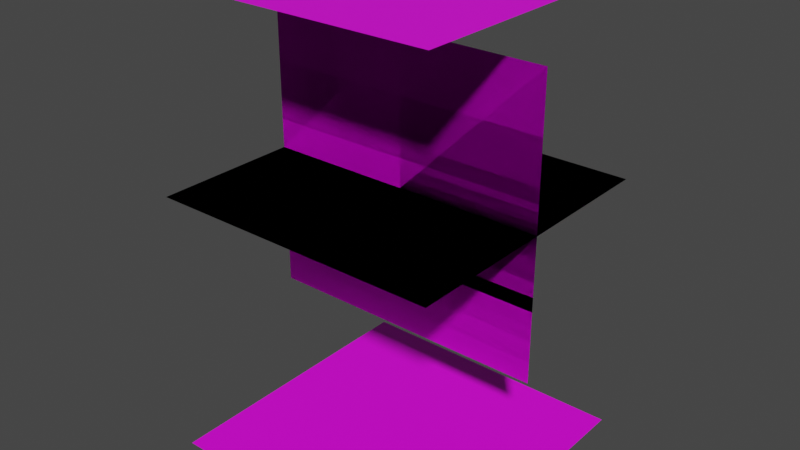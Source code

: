 # Source: UVPlatformPlane.blend  (saved by Blender 3.2.14; exported with 4.5.12 LTS)
import bpy
from mathutils import Matrix  # noqa: F401  (used for matrix-valued properties, if any)

bpy.ops.wm.read_factory_settings(use_empty=True)
scene = bpy.context.scene
scene.name = 'Scene'

# ---- images (referenced by path relative to the original .blend; pixels are not part of the script)
import os
ASSET_DIR = os.environ.get("B2B_ASSET_DIR", "")  # directory of the original .blend (textures are referenced by path, not embedded)
HERE = os.path.dirname(os.path.abspath(__file__))  # packed textures are extracted next to this script under _unpacked/

def load_image(name, relpath, width, height, colorspace="sRGB"):
    """Load a texture the original file referenced (path relative to the .blend, or extracted next to this script)."""
    p = next((c for c in (os.path.join(HERE, relpath), os.path.join(ASSET_DIR, relpath)) if relpath and os.path.exists(c)), "")
    if p:
        img = bpy.data.images.load(p, check_existing=True)
        img.name = name
    else:  # same state as the original file: an image datablock whose file is absent (Cycles renders it pink)
        img = bpy.data.images.new(name, width, height)
        img.source = "FILE"
        img.filepath = "//" + (relpath or name)
    img.colorspace_settings.name = colorspace
    return img
img_villagetiles_png = load_image('VillageTiles.png', 'Materials/VillageTiles.png', 1024, 1024, 'sRGB')
img_grasstileuv_png_001 = load_image('GrassTileUV.png.001', 'GrassTileUV.png', 1024, 1024, 'sRGB')
img_villagetiles_png_001 = load_image('VillageTiles.png.001', 'Materials/VillageTiles.png', 1024, 1024, 'sRGB')
img_villagetiles_png_002 = load_image('VillageTiles.png.002', 'Materials/VillageTiles.png', 1024, 1024, 'sRGB')

# ---- materials (node trees are filled in below, after node groups)
mat_material_001 = bpy.data.materials.new('Material.001')
mat_material_001.use_transparent_shadow = False
mat_material_002 = bpy.data.materials.new('Material.002')
mat_material_002.use_transparent_shadow = False
mat_material_003 = bpy.data.materials.new('Material.003')
mat_material_003.use_transparent_shadow = False
mat_material_004 = bpy.data.materials.new('Material.004')
mat_material_004.use_transparent_shadow = False
mat_material_005 = bpy.data.materials.new('Material.005')
mat_material_005.use_transparent_shadow = False

# ---- material node trees
mat_material_001.use_nodes = True; mat_material_001.node_tree.nodes.clear()
_N = mat_material_001.node_tree.nodes; _L = mat_material_001.node_tree.links
n0 = _N.new('ShaderNodeOutputMaterial'); n0.name = 'Material Output'; n0.location = (300, 300)
n1 = _N.new('ShaderNodeBsdfPrincipled'); n1.name = 'Principled BSDF'; n1.location = (10, 300)
n1.distribution = 'GGX'
n1.subsurface_method = 'BURLEY'
n1.inputs[3].default_value = 1.45
n1.inputs[27].default_value = (0.0, 0.0, 0.0, 1.0)
n1.inputs[28].default_value = 1.0
n2 = _N.new('ShaderNodeTexImage'); n2.name = 'Image Texture'; n2.location = (-280, 280)
n2.image = img_villagetiles_png
n2.interpolation = 'Closest'
_L.new(n1.outputs[0], n0.inputs[0])
_L.new(n2.outputs[0], n1.inputs[0])
n0.is_active_output = True
mat_material_002.use_nodes = True; mat_material_002.node_tree.nodes.clear()
_N = mat_material_002.node_tree.nodes; _L = mat_material_002.node_tree.links
n0 = _N.new('ShaderNodeOutputMaterial'); n0.name = 'Material Output'; n0.location = (300, 300)
n1 = _N.new('ShaderNodeBsdfPrincipled'); n1.name = 'Principled BSDF'; n1.location = (10, 300)
n1.distribution = 'GGX'
n1.subsurface_method = 'BURLEY'
n1.inputs[3].default_value = 1.45
n1.inputs[27].default_value = (0.0, 0.0, 0.0, 1.0)
n1.inputs[28].default_value = 1.0
n2 = _N.new('ShaderNodeTexImage'); n2.name = 'Image Texture'; n2.location = (-280, 280)
n2.image = img_grasstileuv_png_001
n2.interpolation = 'Closest'
_L.new(n1.outputs[0], n0.inputs[0])
_L.new(n2.outputs[0], n1.inputs[0])
n0.is_active_output = True
mat_material_003.use_nodes = True; mat_material_003.node_tree.nodes.clear()
_N = mat_material_003.node_tree.nodes; _L = mat_material_003.node_tree.links
n0 = _N.new('ShaderNodeOutputMaterial'); n0.name = 'Material Output'; n0.location = (300, 300)
n1 = _N.new('ShaderNodeBsdfPrincipled'); n1.name = 'Principled BSDF'; n1.location = (10, 300)
n1.distribution = 'GGX'
n1.subsurface_method = 'BURLEY'
n1.inputs[3].default_value = 1.45
n1.inputs[27].default_value = (0.0, 0.0, 0.0, 1.0)
n1.inputs[28].default_value = 1.0
n2 = _N.new('ShaderNodeTexImage'); n2.name = 'Image Texture'; n2.location = (-280, 280)
n2.image = img_villagetiles_png
n2.interpolation = 'Closest'
_L.new(n1.outputs[0], n0.inputs[0])
_L.new(n2.outputs[0], n1.inputs[0])
n0.is_active_output = True
mat_material_004.use_nodes = True; mat_material_004.node_tree.nodes.clear()
_N = mat_material_004.node_tree.nodes; _L = mat_material_004.node_tree.links
n0 = _N.new('ShaderNodeOutputMaterial'); n0.name = 'Material Output'; n0.location = (300, 300)
n1 = _N.new('ShaderNodeBsdfPrincipled'); n1.name = 'Principled BSDF'; n1.location = (10, 300)
n1.distribution = 'GGX'
n1.subsurface_method = 'BURLEY'
n1.inputs[3].default_value = 1.45
n1.inputs[27].default_value = (0.0, 0.0, 0.0, 1.0)
n1.inputs[28].default_value = 1.0
n2 = _N.new('ShaderNodeTexImage'); n2.name = 'Image Texture'; n2.location = (-280, 280)
n2.image = img_villagetiles_png_001
n2.interpolation = 'Closest'
_L.new(n1.outputs[0], n0.inputs[0])
_L.new(n2.outputs[0], n1.inputs[0])
n0.is_active_output = True
mat_material_005.use_nodes = True; mat_material_005.node_tree.nodes.clear()
_N = mat_material_005.node_tree.nodes; _L = mat_material_005.node_tree.links
n0 = _N.new('ShaderNodeOutputMaterial'); n0.name = 'Material Output'; n0.location = (300, 300)
n1 = _N.new('ShaderNodeBsdfPrincipled'); n1.name = 'Principled BSDF'; n1.location = (10, 300)
n1.distribution = 'GGX'
n1.subsurface_method = 'BURLEY'
n1.inputs[3].default_value = 1.45
n1.inputs[27].default_value = (0.0, 0.0, 0.0, 1.0)
n1.inputs[28].default_value = 1.0
n2 = _N.new('ShaderNodeTexImage'); n2.name = 'Image Texture'; n2.location = (-280, 280)
n2.image = img_villagetiles_png_002
n2.interpolation = 'Closest'
_L.new(n1.outputs[0], n0.inputs[0])
_L.new(n2.outputs[0], n1.inputs[0])
n0.is_active_output = True

# ---- world
world_world = bpy.data.worlds.new('World'); scene.world = world_world
world_world.use_nodes = True; world_world.node_tree.nodes.clear()
_N = world_world.node_tree.nodes; _L = world_world.node_tree.links
n0 = _N.new('ShaderNodeOutputWorld'); n0.name = 'World Output'; n0.location = (300, 300)
n1 = _N.new('ShaderNodeBackground'); n1.name = 'Background'; n1.location = (10, 300)
n1.inputs[0].default_value = (0.05088, 0.05088, 0.05088, 1.0)
_L.new(n1.outputs[0], n0.inputs[0])
n0.is_active_output = True
world_world.color = (0.05088, 0.05088, 0.05088)
world_world.use_sun_shadow = False
world_world.sun_shadow_jitter_overblur = 0.0

# ---- meshes
me_plane_001 = bpy.data.meshes.new('Plane.001')
me_plane_001.from_pydata([(-1.0, -1.0, 0.0), (1.0, -1.0, 0.0), (-1.0, 1.0, 0.0), (1.0, 1.0, 0.0)], [], [(0, 1, 3, 2)])
_uv = me_plane_001.uv_layers.new(name='UVMap')
_uv.uv.foreach_set('vector', [0.0, 0.75, 0.25, 0.75, 0.25, 1.0, 0.0, 1.0])
me_plane_001.materials.append(mat_material_001)
me_plane_001.use_remesh_preserve_volume = False
me_plane_001.use_remesh_preserve_attributes = False
me_plane_001.use_mirror_vertex_groups = False
me_plane_001.update()
me_plane_002 = bpy.data.meshes.new('Plane.002')
me_plane_002.from_pydata([(-1.0, -1.0, 0.0), (1.0, -1.0, 0.0), (-1.0, 1.0, 0.0), (1.0, 1.0, 0.0)], [], [(0, 1, 3, 2)])
_uv = me_plane_002.uv_layers.new(name='UVMap')
_uv.uv.foreach_set('vector', [0.75, 0.5, 1.0, 0.5, 1.0, 0.75, 0.75, 0.75])
me_plane_002.materials.append(mat_material_001)
me_plane_002.use_remesh_preserve_volume = False
me_plane_002.use_remesh_preserve_attributes = False
me_plane_002.use_mirror_vertex_groups = False
me_plane_002.update()
me_plane_003 = bpy.data.meshes.new('Plane.003')
me_plane_003.from_pydata([(-1.0, -1.0, 0.0), (1.0, -1.0, 0.0), (-1.0, 1.0, 0.0), (1.0, 1.0, 0.0)], [], [(0, 1, 3, 2)])
_uv = me_plane_003.uv_layers.new(name='UVMap')
_uv.uv.foreach_set('vector', [0.5, 0.75, 0.75, 0.75, 0.75, 1.0, 0.5, 1.0])
me_plane_003.materials.append(mat_material_002)
me_plane_003.use_remesh_preserve_volume = False
me_plane_003.use_remesh_preserve_attributes = False
me_plane_003.use_mirror_vertex_groups = False
me_plane_003.update()
me_plane_004 = bpy.data.meshes.new('Plane.004')
me_plane_004.from_pydata([(-1.0, -1.0, 0.0), (1.0, -1.0, 0.0), (-1.0, 1.0, 0.0), (1.0, 1.0, 0.0)], [], [(0, 1, 3, 2)])
_uv = me_plane_004.uv_layers.new(name='UVMap')
_uv.uv.foreach_set('vector', [0.0, 0.5, 0.25, 0.5, 0.25, 0.75, 0.0, 0.75])
me_plane_004.materials.append(mat_material_003)
me_plane_004.use_remesh_preserve_volume = False
me_plane_004.use_remesh_preserve_attributes = False
me_plane_004.use_mirror_vertex_groups = False
me_plane_004.update()
me_plane_005 = bpy.data.meshes.new('Plane.005')
me_plane_005.from_pydata([(-1.0, -1.0, 0.0), (1.0, -1.0, 0.0), (-1.0, 1.0, 0.0), (1.0, 1.0, 0.0)], [], [(0, 1, 3, 2)])
_uv = me_plane_005.uv_layers.new(name='UVMap')
_uv.uv.foreach_set('vector', [0.0, 0.5, 0.25, 0.5, 0.25, 0.75, 0.0, 0.75])
me_plane_005.materials.append(mat_material_004)
me_plane_005.use_remesh_preserve_volume = False
me_plane_005.use_remesh_preserve_attributes = False
me_plane_005.use_mirror_vertex_groups = False
me_plane_005.update()
me_plane_006 = bpy.data.meshes.new('Plane.006')
me_plane_006.from_pydata([(-1.0, -1.0, 0.0), (1.0, -1.0, 0.0), (-1.0, 1.0, 0.0), (1.0, 1.0, 0.0)], [], [(0, 1, 3, 2)])
_uv = me_plane_006.uv_layers.new(name='UVMap')
_uv.uv.foreach_set('vector', [0.0, 0.25, 0.25, 0.25, 0.25, 0.5, 0.0, 0.5])
me_plane_006.materials.append(mat_material_005)
me_plane_006.use_remesh_preserve_volume = False
me_plane_006.use_remesh_preserve_attributes = False
me_plane_006.use_mirror_vertex_groups = False
me_plane_006.update()

# ---- objects
ob_topplane = bpy.data.objects.new('TopPlane', me_plane_001)
ob_sidecontinueplane = bpy.data.objects.new('SideContinuePlane', me_plane_002)
ob_sideplane = bpy.data.objects.new('SidePlane', me_plane_003)
ob_topplane_001 = bpy.data.objects.new('TopPlane.001', me_plane_004)
ob_grid1 = bpy.data.objects.new('Grid1', me_plane_005)
ob_grid2 = bpy.data.objects.new('Grid2', me_plane_006)

# ---- transforms, parenting, visibility, modifiers, constraints
ob_topplane.location = (0.0, 0.0, 0.0)
ob_topplane.lineart.crease_threshold = 0.0
ob_sidecontinueplane.location = (0.0, 0.0, 0.0)
ob_sidecontinueplane.rotation_euler = (1.571, 0.0, 0.0)
ob_sidecontinueplane.lineart.crease_threshold = 0.0
ob_sideplane.location = (0.0, 0.0, 0.0)
ob_sideplane.rotation_euler = (1.571, 0.0, 0.0)
ob_sideplane.lineart.crease_threshold = 0.0
ob_topplane_001.location = (0.0, 0.0, 0.0)
ob_topplane_001.lineart.crease_threshold = 0.0
ob_grid1.location = (0.0, 0.0, -1.848)
ob_grid1.lineart.crease_threshold = 0.0
ob_grid2.location = (0.0, 0.0, 1.339)
ob_grid2.lineart.crease_threshold = 0.0

# ---- collection membership
scene.collection.objects.link(ob_topplane)
scene.collection.objects.link(ob_sidecontinueplane)
scene.collection.objects.link(ob_sideplane)
scene.collection.objects.link(ob_topplane_001)
scene.collection.objects.link(ob_grid1)
scene.collection.objects.link(ob_grid2)

# ---- scene / render settings (as saved in the file)
scene.frame_start = 1; scene.frame_end = 250; scene.frame_set(1)
scene.render.engine = 'BLENDER_EEVEE_NEXT'
scene.cycles.use_denoising = False
scene.cycles.samples = 128
scene.cycles.sampling_pattern = 'TABULATED_SOBOL'
scene.cycles.use_adaptive_sampling = False
scene.cycles.use_light_tree = False
scene.view_settings.view_transform = 'Filmic'
bpy.context.view_layer.update()

# ---- added for rendering (the .blend has no active camera and no usable light): camera, sun
cam_auto = bpy.data.cameras.new('AutoCamera')
cam_auto.lens = 50.0
cam_auto.sensor_width = 36.0
cam_auto.clip_end = 1000.0
ob_auto_camera = bpy.data.objects.new('AutoCamera', cam_auto)
scene.collection.objects.link(ob_auto_camera)
ob_auto_camera.location = (3.94266, -4.73119, 2.89929)
ob_auto_camera.rotation_euler = (1.09748, -7.21219e-08, 0.694738)
scene.camera = ob_auto_camera
light_auto_sun = bpy.data.lights.new('AutoSun', 'SUN')
light_auto_sun.energy = 3.0
light_auto_sun.angle = 0.0523599
ob_auto_sun = bpy.data.objects.new('AutoSun', light_auto_sun)
scene.collection.objects.link(ob_auto_sun)
ob_auto_sun.rotation_euler = (0.872665, 0.174533, 0.523599)
bpy.context.view_layer.update()
